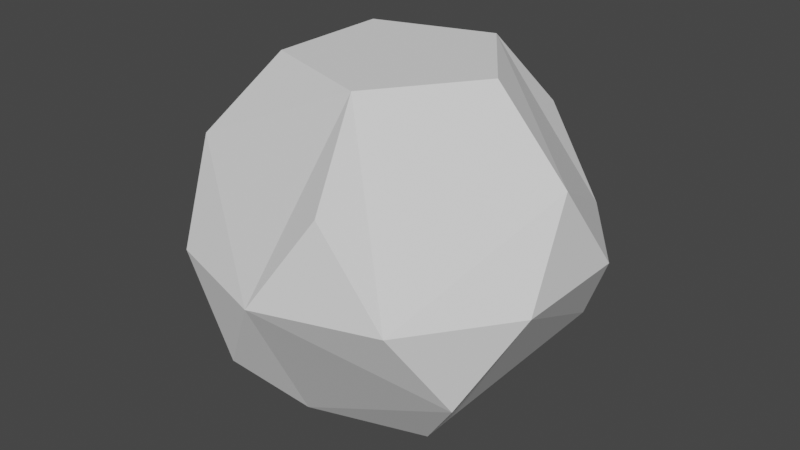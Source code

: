 # Source: Smoke_2.blend  (saved by Blender 2.92.15; exported with 4.5.12 LTS)
import bpy
from mathutils import Matrix  # noqa: F401  (used for matrix-valued properties, if any)

bpy.ops.wm.read_factory_settings(use_empty=True)
scene = bpy.context.scene
scene.name = 'Scene'

# ---- collections
col_collection = bpy.data.collections.new('Collection'); scene.collection.children.link(col_collection)

# ---- world
world_world = bpy.data.worlds.new('World'); scene.world = world_world
world_world.use_nodes = True; world_world.node_tree.nodes.clear()
_N = world_world.node_tree.nodes; _L = world_world.node_tree.links
n0 = _N.new('ShaderNodeOutputWorld'); n0.name = 'World Output'; n0.location = (300, 300)
n1 = _N.new('ShaderNodeBackground'); n1.name = 'Background'; n1.location = (10, 300)
n1.inputs[0].default_value = (0.05088, 0.05088, 0.05088, 1.0)
_L.new(n1.outputs[0], n0.inputs[0])
n0.is_active_output = True
world_world.color = (0.05088, 0.05088, 0.05088)
world_world.use_sun_shadow = False
world_world.sun_shadow_jitter_overblur = 0.0

# ---- meshes
me_icosphere_002 = bpy.data.meshes.new('Icosphere.002')
me_icosphere_002.from_pydata([(0.7236, -0.5257, -0.4472), (-0.2764, -0.8506, -0.4472), (-0.8944, 0.0, -0.4472), (-0.2764, 0.8506, -0.4472), (0.7236, 0.5257, -0.4472), (0.2764, -0.8506, 0.4472), (-0.7236, -0.5257, 0.4472), (-0.7236, 0.5257, 0.4472), (0.2764, 0.8506, 0.4472), (0.8944, 0.0, 0.4472), (-0.1625, -0.5, -0.8507), (0.4253, -0.309, -0.8507), (0.4253, 0.309, -0.8507), (-0.5257, 0.0, -0.8507), (-0.1625, 0.5, -0.8507), (0.9511, -0.309, 0.0), (0.9511, 0.309, 0.0), (0.0, -1.0, 0.0), (0.5878, -0.809, 0.0), (-0.9511, -0.309, 0.0), (-0.5878, -0.809, 0.0), (-0.5878, 0.809, 0.0), (-0.9511, 0.309, 0.0), (0.5878, 0.809, 0.0), (0.0, 1.0, 0.0), (0.1625, -0.5, 0.8507), (0.5257, 0.0, 0.8507), (-0.4253, -0.309, 0.8507), (-0.4253, 0.309, 0.8507), (0.1625, 0.5, 0.8507)], [], [(2, 13, 10, 1, 20, 19), (0, 15, 18), (1, 17, 20), (2, 19, 22), (3, 21, 24), (4, 23, 16), (24, 21, 7, 28, 29, 8), (22, 19, 6, 27, 28, 7), (26, 29, 28, 27, 25), (16, 23, 8, 29, 26, 9), (20, 17, 5, 25, 27, 6), (5, 18, 15, 9, 26, 25), (23, 24, 8), (4, 12, 14, 3, 24, 23), (0, 11, 12, 4, 16, 15), (21, 22, 7), (19, 20, 6), (17, 18, 5), (15, 16, 9), (3, 14, 13, 2, 22, 21), (11, 0, 18, 17, 1, 10), (12, 11, 10, 13, 14)])
_uv = me_icosphere_002.uv_layers.new(name='UVMap')
_uv.uv.foreach_set('vector', [0.1818, 0.1575, 0.2273, 0.07873, 0.04545, 0.07873, 0.9091, 0.1575, 0.9545, 0.2362, 0.1364, 0.2362, 0.7273, 0.1575, 0.6818, 0.2362, 0.7727, 0.2362, 0.9091, 0.1575, 0.8636, 0.2362, 0.9545, 0.2362, 0.1818, 0.1575, 0.1364, 0.2362, 0.2273, 0.2362, 0.3636, 0.1575, 0.3182, 0.2362, 0.4091, 0.2362, 0.5455, 0.1575, 0.5, 0.2362, 0.5909, 0.2362, 0.4091, 0.2362, 0.3182, 0.2362, 0.2727, 0.3149, 0.3182, 0.3937, 0.4091, 0.3937, 0.4545, 0.3149, 0.2273, 0.2362, 0.1364, 0.2362, 0.09091, 0.3149, 0.1364, 0.3937, 0.2273, 0.3937, 0.2727, 0.3149, 0.6818, 0.3937, 0.4091, 0.3937, 0.2273, 0.3937, 0.9545, 0.3937, 0.8636, 0.3937, 0.5909, 0.2362, 0.5, 0.2362, 0.4545, 0.3149, 0.5, 0.3937, 0.5909, 0.3937, 0.6364, 0.3149, 0.9545, 0.2362, 0.8636, 0.2362, 0.8182, 0.3149, 0.8636, 0.3937, 0.9545, 0.3937, 0.09091, 0.3149, 0.8182, 0.3149, 0.7727, 0.2362, 0.6818, 0.2362, 0.6364, 0.3149, 0.6818, 0.3937, 0.8636, 0.3937, 0.5, 0.2362, 0.4091, 0.2362, 0.4545, 0.3149, 0.5455, 0.1575, 0.5, 0.07873, 0.3182, 0.07873, 0.3636, 0.1575, 0.4091, 0.2362, 0.5, 0.2362, 0.7273, 0.1575, 0.6818, 0.07873, 0.5, 0.07873, 0.5455, 0.1575, 0.5909, 0.2362, 0.6818, 0.2362, 0.3182, 0.2362, 0.2273, 0.2362, 0.2727, 0.3149, 0.1364, 0.2362, 0.04545, 0.2362, 0.09091, 0.3149, 0.8636, 0.2362, 0.7727, 0.2362, 0.8182, 0.3149, 0.6818, 0.2362, 0.5909, 0.2362, 0.6364, 0.3149, 0.3636, 0.1575, 0.3182, 0.07873, 0.2273, 0.07873, 0.1818, 0.1575, 0.2273, 0.2362, 0.3182, 0.2362, 0.7727, 0.07873, 0.7273, 0.1575, 0.7727, 0.2362, 0.8636, 0.2362, 0.9091, 0.1575, 0.8636, 0.07873, 0.5, 0.07873, 0.6818, 0.07873, 0.8636, 0.07873, 0.2273, 0.07873, 0.3182, 0.07873])
me_icosphere_002.use_remesh_fix_poles = True
me_icosphere_002.use_remesh_preserve_attributes = False
me_icosphere_002.use_mirror_vertex_groups = False
me_icosphere_002.update()

# ---- objects
ob_icosphere = bpy.data.objects.new('Icosphere', me_icosphere_002)

# ---- transforms, parenting, visibility, modifiers, constraints
ob_icosphere.location = (0.0, 0.0, 0.0)
ob_icosphere.lineart.crease_threshold = 0.0

# ---- collection membership
col_collection.objects.link(ob_icosphere)

# ---- scene / render settings (as saved in the file)
scene.frame_start = 1; scene.frame_end = 250; scene.frame_set(1)
scene.render.engine = 'BLENDER_EEVEE_NEXT'
scene.cycles.use_denoising = False
scene.cycles.samples = 128
scene.cycles.sampling_pattern = 'TABULATED_SOBOL'
scene.cycles.use_adaptive_sampling = False
scene.cycles.use_light_tree = False
scene.view_settings.view_transform = 'Filmic'
bpy.context.view_layer.update()

# ---- added for rendering (the .blend has no active camera and no usable light): camera, sun
cam_auto = bpy.data.cameras.new('AutoCamera')
cam_auto.lens = 50.0
cam_auto.sensor_width = 36.0
cam_auto.clip_end = 1000.0
ob_auto_camera = bpy.data.objects.new('AutoCamera', cam_auto)
scene.collection.objects.link(ob_auto_camera)
ob_auto_camera.location = (2.99985, -3.59982, 2.39988)
ob_auto_camera.rotation_euler = (1.09748, -7.21219e-08, 0.694738)
scene.camera = ob_auto_camera
light_auto_sun = bpy.data.lights.new('AutoSun', 'SUN')
light_auto_sun.energy = 3.0
light_auto_sun.angle = 0.0523599
ob_auto_sun = bpy.data.objects.new('AutoSun', light_auto_sun)
scene.collection.objects.link(ob_auto_sun)
ob_auto_sun.rotation_euler = (0.872665, 0.174533, 0.523599)
bpy.context.view_layer.update()
